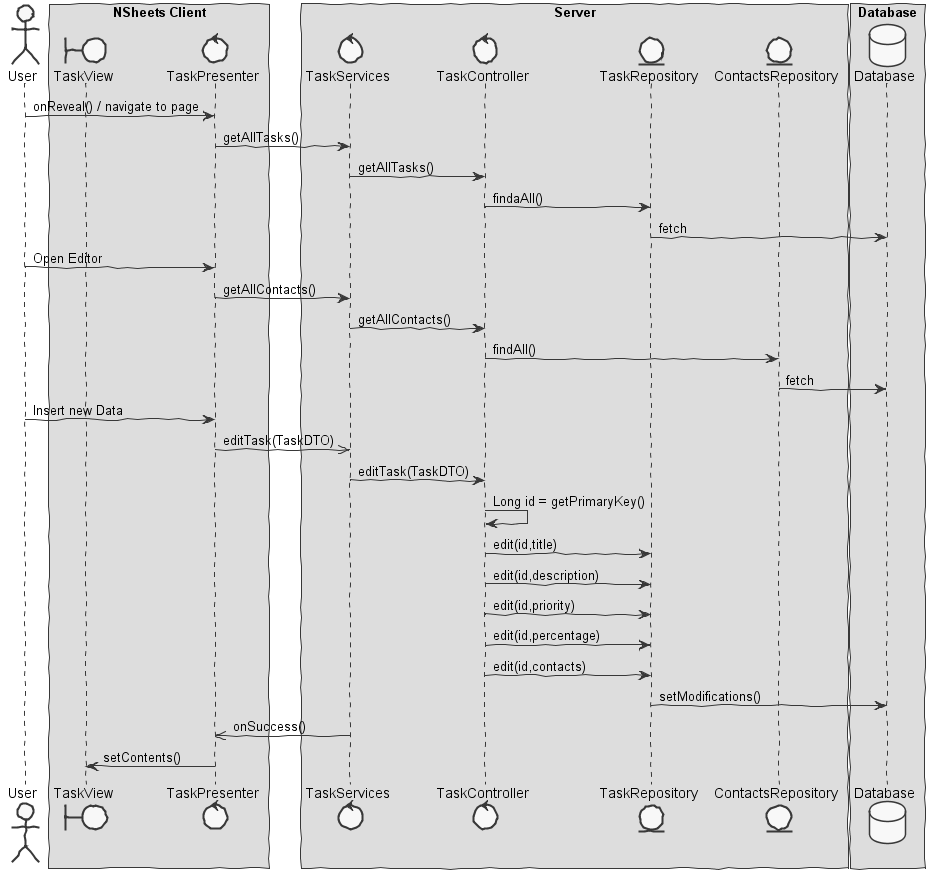

The diagram above was rendered by PlantUML. Its source (embedded in the PNG):
@startuml  design1.png
skinparam handwritten true
skinparam monochrome true
skinparam packageStyle rect
skinparam defaultFontName FG Virgil
skinparam shadowing false

actor User
boundary TaskView
control TaskPresenter
control TaskServices
control TaskController
entity TaskRepository
entity ContactsRepository
database Database

box "NSheets Client"
participant TaskView
participant TaskPresenter
end box

box "Server"
participant TaskServices
participant TaskController
participant TaskRepository
participant ContactsRepository

end box

box "Database"
participant Database
end box

User -> TaskPresenter : onReveal() / navigate to page
TaskPresenter -> TaskServices : getAllTasks()
TaskServices -> TaskController : getAllTasks()
TaskController -> TaskRepository : findaAll()
TaskRepository -> Database : fetch
User -> TaskPresenter : Open Editor
TaskPresenter -> TaskServices : getAllContacts()
TaskServices -> TaskController : getAllContacts()
TaskController -> ContactsRepository : findAll()
ContactsRepository -> Database : fetch
User -> TaskPresenter : Insert new Data
TaskPresenter ->> TaskServices : editTask(TaskDTO)
TaskServices -> TaskController :  editTask(TaskDTO)
TaskController -> TaskController : Long id = getPrimaryKey()

TaskController -> TaskRepository : edit(id,title)
TaskController -> TaskRepository : edit(id,description)
TaskController -> TaskRepository : edit(id,priority)
TaskController -> TaskRepository : edit(id,percentage)
TaskController -> TaskRepository : edit(id,contacts)



TaskRepository -> Database : setModifications()

TaskServices ->> TaskPresenter : onSuccess()
TaskPresenter -> TaskView : setContents()

@enduml